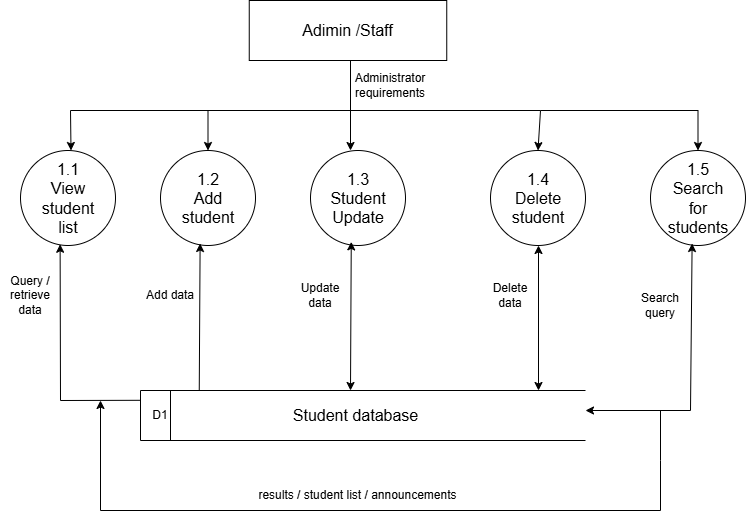

The diagram above was exported from draw.io. Its source (the exported page's mxGraphModel, read from the mxfile embedded in the PNG):
<mxGraphModel dx="1030" dy="596" grid="1" gridSize="10" guides="1" tooltips="1" connect="1" arrows="1" fold="1" page="1" pageScale="1" pageWidth="850" pageHeight="1100" math="0" shadow="0">
  <root>
    <mxCell id="0" />
    <mxCell id="1" parent="0" />
    <mxCell id="Nz5Q_C_2mhmbIp0eSbAM-1" parent="1" style="html=1;dashed=0;whiteSpace=wrap;" value="" vertex="1">
      <mxGeometry height="60" width="197.5" x="308.75" y="50" as="geometry" />
    </mxCell>
    <mxCell id="Nz5Q_C_2mhmbIp0eSbAM-11" parent="1" style="shape=ellipse;html=1;dashed=0;whiteSpace=wrap;aspect=fixed;perimeter=ellipsePerimeter;" value="" vertex="1">
      <mxGeometry height="95" width="95" x="80" y="200" as="geometry" />
    </mxCell>
    <mxCell id="Nz5Q_C_2mhmbIp0eSbAM-12" parent="1" style="shape=ellipse;html=1;dashed=0;whiteSpace=wrap;aspect=fixed;perimeter=ellipsePerimeter;" value="&lt;span style=&quot;color: rgba(0, 0, 0, 0); font-family: monospace; font-size: 0px; text-align: start; white-space: nowrap;&quot;&gt;%3CmxGraphModel%3E%3Croot%3E%3CmxCell%20id%3D%220%22%2F%3E%3CmxCell%20id%3D%221%22%20parent%3D%220%22%2F%3E%3CmxCell%20id%3D%222%22%20parent%3D%221%22%20style%3D%22text%3Bhtml%3D1%3BwhiteSpace%3Dwrap%3BstrokeColor%3Dnone%3BfillColor%3Dnone%3Balign%3Dcenter%3BverticalAlign%3Dmiddle%3Brounded%3D0%3B%22%20value%3D%22Text%22%20vertex%3D%221%22%3E%3CmxGeometry%20height%3D%2230%22%20width%3D%2260%22%20x%3D%22377.5%22%20y%3D%2265%22%20as%3D%22geometry%22%2F%3E%3C%2FmxCell%3E%3C%2Froot%3E%3C%2FmxGraphModel%3E&lt;/span&gt;" vertex="1">
      <mxGeometry height="95" width="95" x="220" y="200" as="geometry" />
    </mxCell>
    <mxCell id="Nz5Q_C_2mhmbIp0eSbAM-13" parent="1" style="shape=ellipse;html=1;dashed=0;whiteSpace=wrap;aspect=fixed;perimeter=ellipsePerimeter;" value="" vertex="1">
      <mxGeometry height="95" width="95" x="550" y="200" as="geometry" />
    </mxCell>
    <mxCell id="Nz5Q_C_2mhmbIp0eSbAM-14" parent="1" style="shape=ellipse;html=1;dashed=0;whiteSpace=wrap;aspect=fixed;perimeter=ellipsePerimeter;" value="" vertex="1">
      <mxGeometry height="95" width="95" x="710" y="200" as="geometry" />
    </mxCell>
    <mxCell id="Nz5Q_C_2mhmbIp0eSbAM-26" parent="1" style="shape=ellipse;html=1;dashed=0;whiteSpace=wrap;aspect=fixed;perimeter=ellipsePerimeter;" value="" vertex="1">
      <mxGeometry height="95" width="95" x="370" y="200" as="geometry" />
    </mxCell>
    <mxCell id="Nz5Q_C_2mhmbIp0eSbAM-27" edge="1" parent="1" style="endArrow=classic;html=1;rounded=0;entryX=0.421;entryY=0;entryDx=0;entryDy=0;entryPerimeter=0;" target="Nz5Q_C_2mhmbIp0eSbAM-26" value="">
      <mxGeometry height="50" relative="1" width="50" as="geometry">
        <mxPoint x="410" y="110" as="sourcePoint" />
        <mxPoint x="460" y="60" as="targetPoint" />
      </mxGeometry>
    </mxCell>
    <mxCell id="Nz5Q_C_2mhmbIp0eSbAM-28" edge="1" parent="1" style="endArrow=classic;html=1;rounded=0;entryX=0.5;entryY=0;entryDx=0;entryDy=0;" target="Nz5Q_C_2mhmbIp0eSbAM-13" value="">
      <mxGeometry height="50" relative="1" width="50" as="geometry">
        <Array as="points">
          <mxPoint x="600" y="160" />
        </Array>
        <mxPoint x="410" y="160" as="sourcePoint" />
        <mxPoint x="700" y="160" as="targetPoint" />
      </mxGeometry>
    </mxCell>
    <mxCell id="Nz5Q_C_2mhmbIp0eSbAM-29" edge="1" parent="1" style="endArrow=classic;html=1;rounded=0;entryX=0.5;entryY=0;entryDx=0;entryDy=0;" target="Nz5Q_C_2mhmbIp0eSbAM-14" value="">
      <mxGeometry height="50" relative="1" width="50" as="geometry">
        <Array as="points">
          <mxPoint x="757.5" y="160" />
        </Array>
        <mxPoint x="600" y="160" as="sourcePoint" />
        <mxPoint x="788" y="200" as="targetPoint" />
      </mxGeometry>
    </mxCell>
    <mxCell id="Nz5Q_C_2mhmbIp0eSbAM-30" edge="1" parent="1" style="endArrow=classic;html=1;rounded=0;entryX=0.5;entryY=0;entryDx=0;entryDy=0;" target="Nz5Q_C_2mhmbIp0eSbAM-12" value="">
      <mxGeometry height="50" relative="1" width="50" as="geometry">
        <Array as="points">
          <mxPoint x="267.5" y="160" />
        </Array>
        <mxPoint x="410" y="160" as="sourcePoint" />
        <mxPoint x="240" y="160" as="targetPoint" />
      </mxGeometry>
    </mxCell>
    <mxCell id="Nz5Q_C_2mhmbIp0eSbAM-31" edge="1" parent="1" style="endArrow=classic;html=1;rounded=0;entryX=0.5;entryY=0;entryDx=0;entryDy=0;" value="">
      <mxGeometry height="50" relative="1" width="50" as="geometry">
        <Array as="points">
          <mxPoint x="130" y="160" />
        </Array>
        <mxPoint x="272.5" y="160" as="sourcePoint" />
        <mxPoint x="130.5" y="200" as="targetPoint" />
      </mxGeometry>
    </mxCell>
    <mxCell id="Nz5Q_C_2mhmbIp0eSbAM-32" parent="1" style="html=1;dashed=0;whiteSpace=wrap;shape=mxgraph.dfd.dataStoreID;align=left;spacingLeft=3;points=[[0,0],[0.5,0],[1,0],[0,0.5],[1,0.5],[0,1],[0.5,1],[1,1]];" value="" vertex="1">
      <mxGeometry height="50" width="445" x="200" y="440" as="geometry" />
    </mxCell>
    <mxCell id="Nz5Q_C_2mhmbIp0eSbAM-33" edge="1" parent="1" style="endArrow=classic;html=1;rounded=0;entryX=0.429;entryY=0.962;entryDx=0;entryDy=0;entryPerimeter=0;startArrow=classic;startFill=1;" target="Nz5Q_C_2mhmbIp0eSbAM-26" value="">
      <mxGeometry height="50" relative="1" width="50" as="geometry">
        <mxPoint x="410" y="440" as="sourcePoint" />
        <mxPoint x="460" y="390" as="targetPoint" />
      </mxGeometry>
    </mxCell>
    <mxCell id="Nz5Q_C_2mhmbIp0eSbAM-35" edge="1" parent="1" source="Nz5Q_C_2mhmbIp0eSbAM-32" style="endArrow=classic;html=1;rounded=0;exitX=-0.001;exitY=0.196;exitDx=0;exitDy=0;exitPerimeter=0;entryX=0.417;entryY=0.987;entryDx=0;entryDy=0;entryPerimeter=0;" target="Nz5Q_C_2mhmbIp0eSbAM-11" value="">
      <mxGeometry height="50" relative="1" width="50" as="geometry">
        <Array as="points">
          <mxPoint x="120" y="450" />
        </Array>
        <mxPoint x="127" y="475" as="sourcePoint" />
        <mxPoint x="127" y="310" as="targetPoint" />
      </mxGeometry>
    </mxCell>
    <mxCell id="Nz5Q_C_2mhmbIp0eSbAM-36" edge="1" parent="1" style="endArrow=classic;html=1;rounded=0;entryX=0.417;entryY=0.979;entryDx=0;entryDy=0;entryPerimeter=0;" target="Nz5Q_C_2mhmbIp0eSbAM-12" value="">
      <mxGeometry height="50" relative="1" width="50" as="geometry">
        <mxPoint x="258.75" y="440" as="sourcePoint" />
        <mxPoint x="308.75" y="390" as="targetPoint" />
      </mxGeometry>
    </mxCell>
    <mxCell id="Nz5Q_C_2mhmbIp0eSbAM-37" edge="1" parent="1" style="endArrow=classic;html=1;rounded=0;entryX=0.429;entryY=0.962;entryDx=0;entryDy=0;entryPerimeter=0;startArrow=classic;startFill=1;" value="">
      <mxGeometry height="50" relative="1" width="50" as="geometry">
        <mxPoint x="598" y="440" as="sourcePoint" />
        <mxPoint x="598" y="295" as="targetPoint" />
      </mxGeometry>
    </mxCell>
    <mxCell id="Nz5Q_C_2mhmbIp0eSbAM-39" edge="1" parent="1" style="endArrow=classic;html=1;rounded=0;entryX=0.438;entryY=0.979;entryDx=0;entryDy=0;entryPerimeter=0;startArrow=classic;startFill=1;" target="Nz5Q_C_2mhmbIp0eSbAM-14" value="">
      <mxGeometry height="50" relative="1" width="50" as="geometry">
        <Array as="points">
          <mxPoint x="750" y="460" />
        </Array>
        <mxPoint x="645" y="460" as="sourcePoint" />
        <mxPoint x="695" y="410" as="targetPoint" />
      </mxGeometry>
    </mxCell>
    <mxCell id="Nz5Q_C_2mhmbIp0eSbAM-41" edge="1" parent="1" style="endArrow=classic;html=1;rounded=0;" value="">
      <mxGeometry height="50" relative="1" width="50" as="geometry">
        <Array as="points">
          <mxPoint x="720" y="510" />
          <mxPoint x="720" y="560" />
          <mxPoint x="160" y="560" />
        </Array>
        <mxPoint x="720" y="460" as="sourcePoint" />
        <mxPoint x="160" y="450" as="targetPoint" />
      </mxGeometry>
    </mxCell>
    <mxCell id="Nz5Q_C_2mhmbIp0eSbAM-42" parent="1" style="text;html=1;whiteSpace=wrap;strokeColor=none;fillColor=none;align=center;verticalAlign=middle;rounded=0;" value="Administrator requirements" vertex="1">
      <mxGeometry height="30" width="60" x="420" y="120" as="geometry" />
    </mxCell>
    <mxCell id="Nz5Q_C_2mhmbIp0eSbAM-43" parent="1" style="text;html=1;whiteSpace=wrap;strokeColor=none;fillColor=none;align=center;verticalAlign=middle;rounded=0;" value="&lt;font style=&quot;font-size: 16px;&quot;&gt;Adimin /Staff&lt;/font&gt;" vertex="1">
      <mxGeometry height="30" width="102.5" x="356.25" y="65" as="geometry" />
    </mxCell>
    <mxCell id="Nz5Q_C_2mhmbIp0eSbAM-45" parent="1" style="text;html=1;whiteSpace=wrap;strokeColor=none;fillColor=none;align=center;verticalAlign=middle;rounded=0;" value="&lt;font style=&quot;font-size: 16px;&quot;&gt;1.1&lt;/font&gt;&lt;div&gt;&lt;font style=&quot;font-size: 16px;&quot;&gt;View student list&lt;/font&gt;&lt;/div&gt;" vertex="1">
      <mxGeometry height="30" width="60" x="97.5" y="232.5" as="geometry" />
    </mxCell>
    <mxCell id="Nz5Q_C_2mhmbIp0eSbAM-46" parent="1" style="text;html=1;whiteSpace=wrap;strokeColor=none;fillColor=none;align=center;verticalAlign=middle;rounded=0;" value="&lt;font style=&quot;font-size: 16px;&quot;&gt;1.2&lt;/font&gt;&lt;div&gt;&lt;font style=&quot;font-size: 16px;&quot;&gt;Add student&lt;/font&gt;&lt;/div&gt;" vertex="1">
      <mxGeometry height="30" width="60" x="237.5" y="232.5" as="geometry" />
    </mxCell>
    <mxCell id="Nz5Q_C_2mhmbIp0eSbAM-47" parent="1" style="text;html=1;whiteSpace=wrap;strokeColor=none;fillColor=none;align=center;verticalAlign=middle;rounded=0;" value="&lt;font style=&quot;font-size: 16px;&quot;&gt;1.3&lt;/font&gt;&lt;div&gt;&lt;font style=&quot;font-size: 16px;&quot;&gt;Student Update&lt;/font&gt;&lt;/div&gt;" vertex="1">
      <mxGeometry height="30" width="60" x="387.5" y="232.5" as="geometry" />
    </mxCell>
    <mxCell id="Nz5Q_C_2mhmbIp0eSbAM-48" parent="1" style="text;html=1;whiteSpace=wrap;strokeColor=none;fillColor=none;align=center;verticalAlign=middle;rounded=0;" value="&lt;font style=&quot;font-size: 16px;&quot;&gt;1.4&lt;/font&gt;&lt;div&gt;&lt;font style=&quot;font-size: 16px;&quot;&gt;Delete student&lt;/font&gt;&lt;/div&gt;" vertex="1">
      <mxGeometry height="30" width="60" x="567.5" y="232.5" as="geometry" />
    </mxCell>
    <mxCell id="Nz5Q_C_2mhmbIp0eSbAM-49" parent="1" style="text;html=1;whiteSpace=wrap;strokeColor=none;fillColor=none;align=center;verticalAlign=middle;rounded=0;" value="&lt;font style=&quot;font-size: 16px;&quot;&gt;1.5&lt;/font&gt;&lt;div&gt;&lt;font style=&quot;font-size: 16px;&quot;&gt;Search for students&lt;/font&gt;&lt;/div&gt;" vertex="1">
      <mxGeometry height="30" width="60" x="727.5" y="232.5" as="geometry" />
    </mxCell>
    <mxCell id="Nz5Q_C_2mhmbIp0eSbAM-50" parent="1" style="text;html=1;whiteSpace=wrap;strokeColor=none;fillColor=none;align=center;verticalAlign=middle;rounded=0;" value="Query / retrieve data" vertex="1">
      <mxGeometry height="30" width="60" x="60" y="330" as="geometry" />
    </mxCell>
    <mxCell id="Nz5Q_C_2mhmbIp0eSbAM-51" parent="1" style="text;html=1;whiteSpace=wrap;strokeColor=none;fillColor=none;align=center;verticalAlign=middle;rounded=0;" value="Add data" vertex="1">
      <mxGeometry height="30" width="60" x="200" y="330" as="geometry" />
    </mxCell>
    <mxCell id="Nz5Q_C_2mhmbIp0eSbAM-52" parent="1" style="text;html=1;whiteSpace=wrap;strokeColor=none;fillColor=none;align=center;verticalAlign=middle;rounded=0;" value="Update data" vertex="1">
      <mxGeometry height="30" width="60" x="350" y="330" as="geometry" />
    </mxCell>
    <mxCell id="Nz5Q_C_2mhmbIp0eSbAM-53" parent="1" style="text;html=1;whiteSpace=wrap;strokeColor=none;fillColor=none;align=center;verticalAlign=middle;rounded=0;" value="Delete data" vertex="1">
      <mxGeometry height="30" width="60" x="540" y="330" as="geometry" />
    </mxCell>
    <mxCell id="Nz5Q_C_2mhmbIp0eSbAM-54" parent="1" style="text;html=1;whiteSpace=wrap;strokeColor=none;fillColor=none;align=center;verticalAlign=middle;rounded=0;" value="Search query" vertex="1">
      <mxGeometry height="30" width="60" x="690" y="340" as="geometry" />
    </mxCell>
    <mxCell id="Nz5Q_C_2mhmbIp0eSbAM-55" parent="1" style="text;html=1;whiteSpace=wrap;strokeColor=none;fillColor=none;align=center;verticalAlign=middle;rounded=0;" value="results / student list / announcements" vertex="1">
      <mxGeometry height="30" width="252.5" x="291.25" y="530" as="geometry" />
    </mxCell>
    <mxCell id="Nz5Q_C_2mhmbIp0eSbAM-56" parent="1" style="text;html=1;whiteSpace=wrap;strokeColor=none;fillColor=none;align=center;verticalAlign=middle;rounded=0;" value="&lt;font style=&quot;font-size: 16px;&quot;&gt;Student database&lt;/font&gt;" vertex="1">
      <mxGeometry height="30" width="212.5" x="308.75" y="450" as="geometry" />
    </mxCell>
    <mxCell id="Nz5Q_C_2mhmbIp0eSbAM-57" parent="1" style="text;html=1;whiteSpace=wrap;strokeColor=none;fillColor=none;align=center;verticalAlign=middle;rounded=0;" value="D1" vertex="1">
      <mxGeometry height="30" width="60" x="190" y="450" as="geometry" />
    </mxCell>
  </root>
</mxGraphModel>